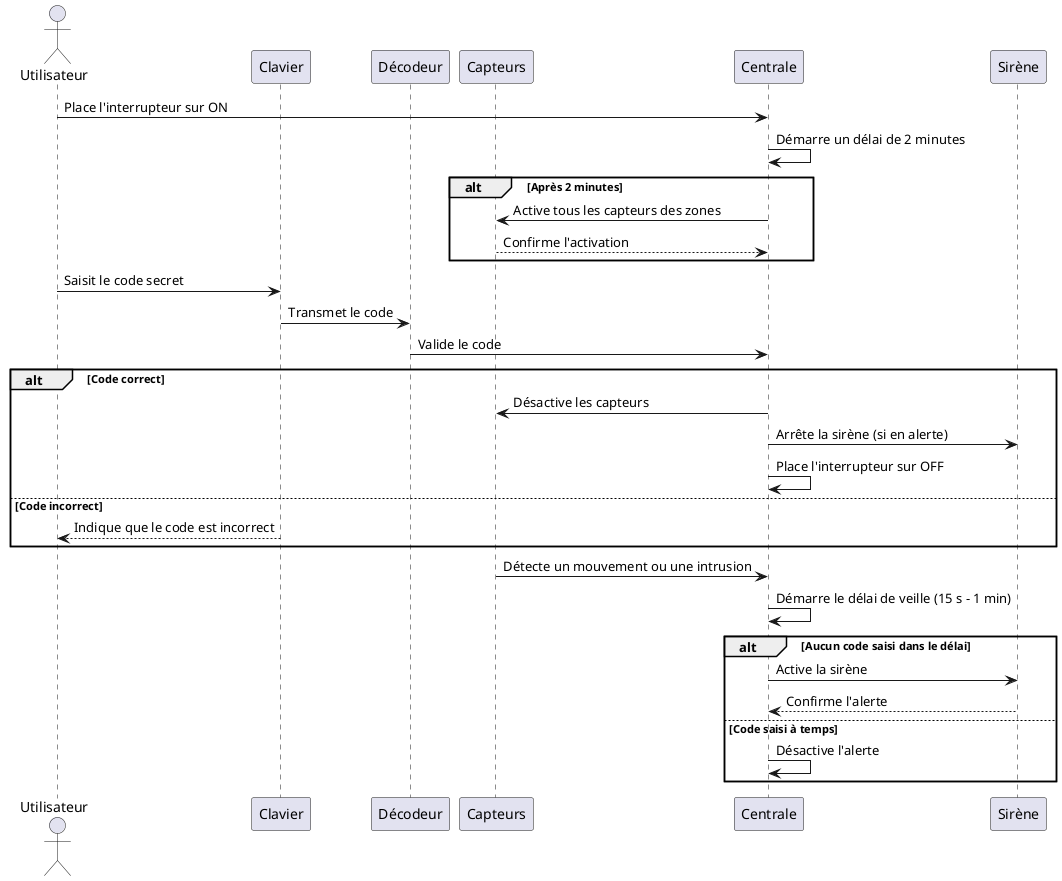

The diagram above was rendered by PlantUML. Its source (embedded in the PNG):
@startuml
' Diagramme de séquence : Activation du système de surveillance
actor Utilisateur
participant Centrale
participant Capteurs

Utilisateur -> Centrale : Place l'interrupteur sur ON
Centrale -> Centrale : Démarre un délai de 2 minutes
alt Après 2 minutes
    Centrale -> Capteurs : Active tous les capteurs des zones
    Capteurs --> Centrale : Confirme l'activation
end





' Diagramme de séquence : Désactivation du système de surveillance
actor Utilisateur
participant Clavier
participant Centrale
participant Décodeur
participant Sirène

Utilisateur -> Clavier : Saisit le code secret
Clavier -> Décodeur : Transmet le code
Décodeur -> Centrale : Valide le code
alt Code correct
    Centrale -> Capteurs : Désactive les capteurs
    Centrale -> Sirène : Arrête la sirène (si en alerte)
    Centrale -> Centrale : Place l'interrupteur sur OFF
else Code incorrect
    Clavier --> Utilisateur : Indique que le code est incorrect
end





' Diagramme de séquence : Mise en marche de la sirène
participant Capteurs
participant Centrale
participant Sirène

Capteurs -> Centrale : Détecte un mouvement ou une intrusion
Centrale -> Centrale : Démarre le délai de veille (15 s - 1 min)
alt Aucun code saisi dans le délai
    Centrale -> Sirène : Active la sirène
    Sirène --> Centrale : Confirme l'alerte
else Code saisi à temps
    Centrale -> Centrale : Désactive l'alerte
end
@enduml